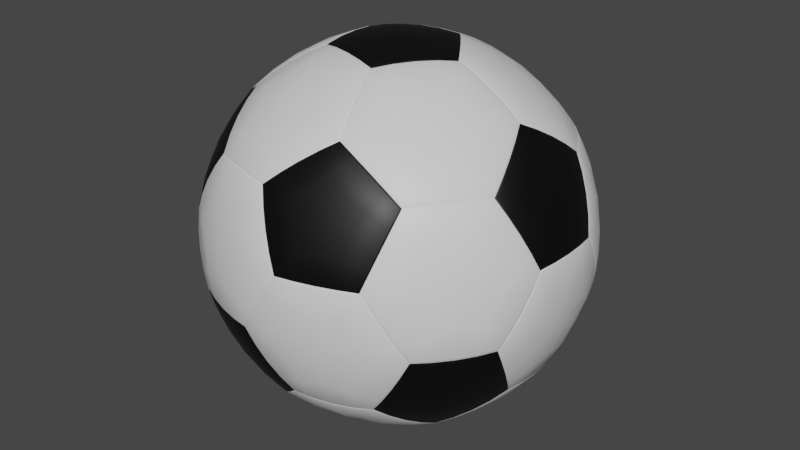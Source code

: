 # Source: Football_Project.blend  (saved by Blender 3.4.6; exported with 4.5.12 LTS)
import bpy
from mathutils import Matrix  # noqa: F401  (used for matrix-valued properties, if any)

bpy.ops.wm.read_factory_settings(use_empty=True)
scene = bpy.context.scene
scene.name = 'Scene'

# ---- collections
col_collection = bpy.data.collections.new('Collection'); scene.collection.children.link(col_collection)

# ---- materials (node trees are filled in below, after node groups)
mat_white = bpy.data.materials.new('White')
mat_white.use_transparent_shadow = False
mat_black = bpy.data.materials.new('Black')
mat_black.use_transparent_shadow = False

# ---- material node trees
mat_white.use_nodes = True; mat_white.node_tree.nodes.clear()
_N = mat_white.node_tree.nodes; _L = mat_white.node_tree.links
n0 = _N.new('ShaderNodeBsdfPrincipled'); n0.name = 'Principled BSDF'; n0.location = (10, 300)
n0.distribution = 'GGX'
n0.subsurface_method = 'RANDOM_WALK_SKIN'
n0.inputs[3].default_value = 1.45
n0.inputs[27].default_value = (0.0, 0.0, 0.0, 1.0)
n0.inputs[28].default_value = 1.0
n1 = _N.new('ShaderNodeOutputMaterial'); n1.name = 'Material Output'; n1.location = (300, 300)
_L.new(n0.outputs[0], n1.inputs[0])
n1.is_active_output = True
mat_black.use_nodes = True; mat_black.node_tree.nodes.clear()
_N = mat_black.node_tree.nodes; _L = mat_black.node_tree.links
n0 = _N.new('ShaderNodeBsdfPrincipled'); n0.name = 'Principled BSDF'; n0.location = (10, 300)
n0.distribution = 'GGX'
n0.subsurface_method = 'RANDOM_WALK_SKIN'
n0.inputs[0].default_value = (0.0, 0.0, 0.0, 1.0)
n0.inputs[3].default_value = 1.45
n0.inputs[27].default_value = (0.0, 0.0, 0.0, 1.0)
n0.inputs[28].default_value = 1.0
n1 = _N.new('ShaderNodeOutputMaterial'); n1.name = 'Material Output'; n1.location = (300, 300)
_L.new(n0.outputs[0], n1.inputs[0])
n1.is_active_output = True

# ---- world
world_world = bpy.data.worlds.new('World'); scene.world = world_world
world_world.use_nodes = True; world_world.node_tree.nodes.clear()
_N = world_world.node_tree.nodes; _L = world_world.node_tree.links
n0 = _N.new('ShaderNodeOutputWorld'); n0.name = 'World Output'; n0.location = (300, 300)
n1 = _N.new('ShaderNodeBackground'); n1.name = 'Background'; n1.location = (10, 300)
n1.inputs[0].default_value = (0.05088, 0.05088, 0.05088, 1.0)
_L.new(n1.outputs[0], n0.inputs[0])
n0.is_active_output = True
world_world.color = (0.05088, 0.05088, 0.05088)
world_world.use_sun_shadow = False
world_world.sun_shadow_jitter_overblur = 0.0

# ---- meshes
me_icosphere = bpy.data.meshes.new('Icosphere')
me_icosphere.from_pydata([(-14.89, 0.0, -40.8), (-4.6, 14.16, -40.8), (12.04, 8.75, -40.8), (12.04, -8.75, -40.8), (-4.6, -14.16, -40.8), (36.18, -8.786, -22.36), (39.02, -17.54, -7.474), (28.74, -31.69, -7.474), (19.54, -31.69, -22.36), (24.14, -17.54, -31.56), (-9.219, -28.37, -31.56), (2.824, -37.12, -22.36), (-4.619, -42.53, -7.474), (-21.26, -37.12, -7.474), (-24.11, -28.37, -22.36), (-29.83, 0.0, -31.56), (-34.43, -14.16, -22.36), (-41.88, -8.75, -7.474), (-41.88, 8.75, -7.474), (-34.43, 14.16, -22.36), (-9.219, 28.37, -31.56), (-24.11, 28.37, -22.36), (-21.26, 37.12, -7.474), (-4.619, 42.53, -7.474), (2.824, 37.12, -22.36), (36.18, 8.786, -22.36), (24.14, 17.54, -31.56), (19.54, 31.69, -22.36), (28.74, 31.69, -7.474), (39.02, 17.54, -7.474), (4.619, -42.53, 7.474), (21.26, -37.12, 7.474), (24.11, -28.37, 22.36), (9.219, -28.37, 31.56), (-2.824, -37.12, 22.36), (-39.02, -17.54, 7.474), (-28.74, -31.69, 7.474), (-19.54, -31.69, 22.36), (-24.14, -17.54, 31.56), (-36.18, -8.786, 22.36), (-28.74, 31.69, 7.474), (-39.02, 17.54, 7.474), (-36.18, 8.786, 22.36), (-24.14, 17.54, 31.56), (-19.54, 31.69, 22.36), (21.26, 37.12, 7.474), (4.619, 42.53, 7.474), (-2.824, 37.12, 22.36), (9.219, 28.37, 31.56), (24.11, 28.37, 22.36), (41.88, -8.75, 7.474), (41.88, 8.75, 7.474), (34.43, 14.16, 22.36), (29.83, 0.0, 31.56), (34.43, -14.16, 22.36), (4.6, -14.16, 40.8), (14.89, 0.0, 40.8), (4.6, 14.16, 40.8), (-12.04, 8.75, 40.8), (-12.04, -8.75, 40.8), (36.95, -8.786, -23.37), (24.91, -17.54, -32.57), (12.81, -8.75, -41.81), (12.81, 8.75, -41.81), (24.91, 17.54, -32.57), (36.95, 8.786, -23.37), (-5.222, 14.61, -41.81), (-15.51, 0.4519, -41.81), (-30.46, 0.4519, -32.57), (-35.06, 14.61, -23.37), (-24.73, 28.83, -23.37), (-9.841, 28.83, -32.57), (-4.362, -14.89, -41.81), (12.28, -9.481, -41.81), (24.37, -18.27, -32.57), (19.77, -32.43, -23.37), (3.062, -37.86, -23.37), (-8.982, -29.11, -32.57), (12.28, 9.481, -41.81), (-4.362, 14.89, -41.81), (-8.982, 29.11, -32.57), (3.062, 37.86, -23.37), (19.77, 32.43, -23.37), (24.37, 18.27, -32.57), (-4.235, -43.72, -7.712), (3.209, -38.31, -22.6), (19.92, -32.88, -22.6), (29.12, -32.88, -7.712), (21.65, -38.31, 7.237), (5.004, -43.72, 7.237), (29.74, -32.43, -7.237), (40.03, -18.27, -7.237), (42.88, -9.481, 7.712), (35.44, -14.89, 22.6), (25.11, -29.11, 22.6), (22.27, -37.86, 7.712), (40.27, -17.54, -7.712), (37.42, -8.786, -22.6), (37.42, 8.786, -22.6), (40.27, 17.54, -7.712), (43.12, 8.75, 7.237), (43.12, -8.75, 7.237), (-21.65, -38.31, -7.237), (-5.004, -43.72, -7.237), (4.235, -43.72, 7.712), (-3.209, -38.31, 22.6), (-19.92, -32.88, 22.6), (-29.12, -32.88, 7.712), (-43.12, 8.75, -7.237), (-43.12, -8.75, -7.237), (-40.27, -17.54, 7.712), (-37.42, -8.786, 22.6), (-37.42, 8.786, 22.6), (-40.27, 17.54, 7.712), (-5.004, 43.72, -7.237), (-21.65, 38.31, -7.237), (-29.12, 32.88, 7.712), (-19.92, 32.88, 22.6), (-3.209, 38.31, 22.6), (4.235, 43.72, 7.712), (-42.88, -9.481, -7.712), (-35.44, -14.89, -22.6), (-25.11, -29.11, -22.6), (-22.27, -37.86, -7.712), (-29.74, -32.43, 7.237), (-40.03, -18.27, 7.237), (-22.27, 37.86, -7.712), (-25.11, 29.11, -22.6), (-35.44, 14.89, -22.6), (-42.88, 9.481, -7.712), (-40.03, 18.27, 7.237), (-29.74, 32.43, 7.237), (29.12, 32.88, -7.712), (19.92, 32.88, -22.6), (3.209, 38.31, -22.6), (-4.235, 43.72, -7.712), (5.004, 43.72, 7.237), (21.65, 38.31, 7.237), (40.03, 18.27, -7.237), (29.74, 32.43, -7.237), (22.27, 37.86, 7.712), (25.11, 29.11, 22.6), (35.44, 14.89, 22.6), (42.88, 9.481, 7.712), (9.841, -28.83, 32.57), (24.73, -28.83, 23.37), (35.06, -14.61, 23.37), (30.46, -0.4519, 32.57), (15.51, -0.4519, 41.81), (5.222, -14.61, 41.81), (-24.37, -18.27, 32.57), (-19.77, -32.43, 23.37), (-3.062, -37.86, 23.37), (8.982, -29.11, 32.57), (4.362, -14.89, 41.81), (-12.28, -9.481, 41.81), (-24.91, 17.54, 32.57), (-36.95, 8.786, 23.37), (-36.95, -8.786, 23.37), (-24.91, -17.54, 32.57), (-12.81, -8.75, 41.81), (-12.81, 8.75, 41.81), (8.982, 29.11, 32.57), (-3.062, 37.86, 23.37), (-19.77, 32.43, 23.37), (-24.37, 18.27, 32.57), (-12.28, 9.481, 41.81), (4.362, 14.89, 41.81), (30.46, 0.4519, 32.57), (35.06, 14.61, 23.37), (24.73, 28.83, 23.37), (9.841, 28.83, 32.57), (5.222, 14.61, 41.81), (15.51, 0.4519, 41.81), (-14.89, 0.0, -42.07), (-4.6, 14.16, -42.07), (12.04, 8.75, -42.07), (12.04, -8.75, -42.07), (-4.6, -14.16, -42.07), (37.1, -9.452, -22.93), (39.94, -18.2, -8.041), (29.65, -32.36, -8.041), (20.45, -32.36, -22.93), (25.05, -18.2, -32.13), (-9.569, -29.45, -32.13), (2.474, -38.2, -22.93), (-4.969, -43.61, -8.041), (-21.61, -38.2, -8.041), (-24.46, -29.45, -22.93), (-30.97, 0.0, -32.13), (-35.57, -14.16, -22.93), (-43.01, -8.75, -8.041), (-43.01, 8.75, -8.041), (-35.57, 14.16, -22.93), (-9.569, 29.45, -32.13), (-24.46, 29.45, -22.93), (-21.61, 38.2, -8.041), (-4.969, 43.61, -8.041), (2.474, 38.2, -22.93), (37.1, 9.452, -22.93), (25.05, 18.2, -32.13), (20.45, 32.36, -22.93), (29.65, 32.36, -8.041), (39.94, 18.2, -8.041), (4.969, -43.61, 8.041), (21.61, -38.2, 8.041), (24.46, -29.45, 22.93), (9.569, -29.45, 32.13), (-2.474, -38.2, 22.93), (-39.94, -18.2, 8.041), (-29.65, -32.36, 8.041), (-20.45, -32.36, 22.93), (-25.05, -18.2, 32.13), (-37.1, -9.452, 22.93), (-29.65, 32.36, 8.041), (-39.94, 18.2, 8.041), (-37.1, 9.452, 22.93), (-25.05, 18.2, 32.13), (-20.45, 32.36, 22.93), (21.61, 38.2, 8.041), (4.969, 43.61, 8.041), (-2.474, 38.2, 22.93), (9.569, 29.45, 32.13), (24.46, 29.45, 22.93), (43.01, -8.75, 8.041), (43.01, 8.75, 8.041), (35.57, 14.16, 22.93), (30.97, 0.0, 32.13), (35.57, -14.16, 22.93), (4.6, -14.16, 42.07), (14.89, 4.27e-14, 42.07), (4.6, 14.16, 42.07), (-12.04, 8.75, 42.07), (-12.04, -8.75, 42.07), (-15.51, -0.4519, -41.81), (-5.222, -14.61, -41.81), (-9.841, -28.83, -32.57), (-24.73, -28.83, -23.37), (-35.06, -14.61, -23.37), (-30.46, -0.4519, -32.57)], [], [(60, 61, 62, 63, 64, 65), (9, 61, 60, 5), (3, 62, 61, 9), (2, 63, 62, 3), (26, 64, 63, 2), (25, 65, 64, 26), (5, 60, 65, 25), (66, 67, 68, 69, 70, 71), (0, 67, 66, 1), (15, 68, 67, 0), (19, 69, 68, 15), (21, 70, 69, 19), (20, 71, 70, 21), (1, 66, 71, 20), (72, 73, 74, 75, 76, 77), (3, 73, 72, 4), (9, 74, 73, 3), (8, 75, 74, 9), (11, 76, 75, 8), (10, 77, 76, 11), (4, 72, 77, 10), (78, 79, 80, 81, 82, 83), (1, 79, 78, 2), (20, 80, 79, 1), (24, 81, 80, 20), (27, 82, 81, 24), (26, 83, 82, 27), (2, 78, 83, 26), (84, 85, 86, 87, 88, 89), (11, 85, 84, 12), (8, 86, 85, 11), (7, 87, 86, 8), (31, 88, 87, 7), (30, 89, 88, 31), (12, 84, 89, 30), (90, 91, 92, 93, 94, 95), (6, 91, 90, 7), (50, 92, 91, 6), (54, 93, 92, 50), (32, 94, 93, 54), (31, 95, 94, 32), (7, 90, 95, 31), (96, 97, 98, 99, 100, 101), (5, 97, 96, 6), (25, 98, 97, 5), (29, 99, 98, 25), (51, 100, 99, 29), (50, 101, 100, 51), (6, 96, 101, 50), (102, 103, 104, 105, 106, 107), (12, 103, 102, 13), (30, 104, 103, 12), (34, 105, 104, 30), (37, 106, 105, 34), (36, 107, 106, 37), (13, 102, 107, 36), (108, 109, 110, 111, 112, 113), (17, 109, 108, 18), (35, 110, 109, 17), (39, 111, 110, 35), (42, 112, 111, 39), (41, 113, 112, 42), (18, 108, 113, 41), (114, 115, 116, 117, 118, 119), (22, 115, 114, 23), (40, 116, 115, 22), (44, 117, 116, 40), (47, 118, 117, 44), (46, 119, 118, 47), (23, 114, 119, 46), (120, 121, 122, 123, 124, 125), (16, 121, 120, 17), (14, 122, 121, 16), (13, 123, 122, 14), (36, 124, 123, 13), (35, 125, 124, 36), (17, 120, 125, 35), (126, 127, 128, 129, 130, 131), (21, 127, 126, 22), (19, 128, 127, 21), (18, 129, 128, 19), (41, 130, 129, 18), (40, 131, 130, 41), (22, 126, 131, 40), (132, 133, 134, 135, 136, 137), (27, 133, 132, 28), (24, 134, 133, 27), (23, 135, 134, 24), (46, 136, 135, 23), (45, 137, 136, 46), (28, 132, 137, 45), (138, 139, 140, 141, 142, 143), (28, 139, 138, 29), (45, 140, 139, 28), (49, 141, 140, 45), (52, 142, 141, 49), (51, 143, 142, 52), (29, 138, 143, 51), (144, 145, 146, 147, 148, 149), (32, 145, 144, 33), (54, 146, 145, 32), (53, 147, 146, 54), (56, 148, 147, 53), (55, 149, 148, 56), (33, 144, 149, 55), (150, 151, 152, 153, 154, 155), (37, 151, 150, 38), (34, 152, 151, 37), (33, 153, 152, 34), (55, 154, 153, 33), (59, 155, 154, 55), (38, 150, 155, 59), (156, 157, 158, 159, 160, 161), (42, 157, 156, 43), (39, 158, 157, 42), (38, 159, 158, 39), (59, 160, 159, 38), (58, 161, 160, 59), (43, 156, 161, 58), (162, 163, 164, 165, 166, 167), (47, 163, 162, 48), (44, 164, 163, 47), (43, 165, 164, 44), (58, 166, 165, 43), (57, 167, 166, 58), (48, 162, 167, 57), (168, 169, 170, 171, 172, 173), (52, 169, 168, 53), (49, 170, 169, 52), (48, 171, 170, 49), (57, 172, 171, 48), (56, 173, 172, 57), (53, 168, 173, 56), (174, 175, 176, 177, 178), (1, 175, 174, 0), (2, 176, 175, 1), (3, 177, 176, 2), (4, 178, 177, 3), (0, 174, 178, 4), (179, 180, 181, 182, 183), (6, 180, 179, 5), (7, 181, 180, 6), (8, 182, 181, 7), (9, 183, 182, 8), (5, 179, 183, 9), (184, 185, 186, 187, 188), (11, 185, 184, 10), (12, 186, 185, 11), (13, 187, 186, 12), (14, 188, 187, 13), (10, 184, 188, 14), (189, 190, 191, 192, 193), (16, 190, 189, 15), (17, 191, 190, 16), (18, 192, 191, 17), (19, 193, 192, 18), (15, 189, 193, 19), (194, 195, 196, 197, 198), (21, 195, 194, 20), (22, 196, 195, 21), (23, 197, 196, 22), (24, 198, 197, 23), (20, 194, 198, 24), (199, 200, 201, 202, 203), (26, 200, 199, 25), (27, 201, 200, 26), (28, 202, 201, 27), (29, 203, 202, 28), (25, 199, 203, 29), (204, 205, 206, 207, 208), (31, 205, 204, 30), (32, 206, 205, 31), (33, 207, 206, 32), (34, 208, 207, 33), (30, 204, 208, 34), (209, 210, 211, 212, 213), (36, 210, 209, 35), (37, 211, 210, 36), (38, 212, 211, 37), (39, 213, 212, 38), (35, 209, 213, 39), (214, 215, 216, 217, 218), (41, 215, 214, 40), (42, 216, 215, 41), (43, 217, 216, 42), (44, 218, 217, 43), (40, 214, 218, 44), (219, 220, 221, 222, 223), (46, 220, 219, 45), (47, 221, 220, 46), (48, 222, 221, 47), (49, 223, 222, 48), (45, 219, 223, 49), (224, 225, 226, 227, 228), (51, 225, 224, 50), (52, 226, 225, 51), (53, 227, 226, 52), (54, 228, 227, 53), (50, 224, 228, 54), (229, 230, 231, 232, 233), (56, 230, 229, 55), (57, 231, 230, 56), (58, 232, 231, 57), (59, 233, 232, 58), (55, 229, 233, 59), (234, 235, 236, 237, 238, 239), (4, 235, 234, 0), (10, 236, 235, 4), (14, 237, 236, 10), (16, 238, 237, 14), (15, 239, 238, 16), (0, 234, 239, 15)])
me_icosphere.polygons.foreach_set('use_smooth', [True] * 212)
me_icosphere.polygons.foreach_set('material_index', [0, 0, 0, 0, 0, 0, 0, 0, 0, 0, 0, 0, 0, 0, 0, 0, 0, 0, 0, 0, 0, 0, 0, 0, 0, 0, 0, 0, 0, 0, 0, 0, 0, 0, 0, 0, 0, 0, 0, 0, 0, 0, 0, 0, 0, 0, 0, 0, 0, 0, 0, 0, 0, 0, 0, 0, 0, 0, 0, 0, 0, 0, 0, 0, 0, 0, 0, 0, 0, 0, 0, 0, 0, 0, 0, 0, 0, 0, 0, 0, 0, 0, 0, 0, 0, 0, 0, 0, 0, 0, 0, 0, 0, 0, 0, 0, 0, 0, 0, 0, 0, 0, 0, 0, 0, 0, 0, 0, 0, 0, 0, 0, 0, 0, 0, 0, 0, 0, 0, 0, 0, 0, 0, 0, 0, 0, 0, 0, 0, 0, 0, 0, 0, 1, 1, 1, 1, 1, 1, 1, 1, 1, 1, 1, 1, 1, 1, 1, 1, 1, 1, 1, 1, 1, 1, 1, 1, 1, 1, 1, 1, 1, 1, 1, 1, 1, 1, 1, 1, 1, 1, 1, 1, 1, 1, 1, 1, 1, 1, 1, 1, 1, 1, 1, 1, 1, 1, 1, 1, 1, 1, 1, 1, 1, 1, 1, 1, 1, 1, 1, 1, 1, 1, 1, 1, 0, 0, 0, 0, 0, 0, 0])
_k = {(60, 61): 1.0, (61, 62): 1.0, (62, 63): 1.0, (63, 64): 1.0, (64, 65): 1.0, (60, 65): 1.0, (66, 67): 1.0, (67, 68): 1.0, (68, 69): 1.0, (69, 70): 1.0, (70, 71): 1.0, (66, 71): 1.0, (72, 73): 1.0, (73, 74): 1.0, (74, 75): 1.0, (75, 76): 1.0, (76, 77): 1.0, (72, 77): 1.0, (78, 79): 1.0, (79, 80): 1.0, (80, 81): 1.0, (81, 82): 1.0, (82, 83): 1.0, (78, 83): 1.0, (84, 85): 1.0, (85, 86): 1.0, (86, 87): 1.0, (87, 88): 1.0, (88, 89): 1.0, (84, 89): 1.0, (90, 91): 1.0, (91, 92): 1.0, (92, 93): 1.0, (93, 94): 1.0, (94, 95): 1.0, (90, 95): 1.0, (96, 97): 1.0, (97, 98): 1.0, (98, 99): 1.0, (99, 100): 1.0, (100, 101): 1.0, (96, 101): 1.0, (102, 103): 1.0, (103, 104): 1.0, (104, 105): 1.0, (105, 106): 1.0, (106, 107): 1.0, (102, 107): 1.0, (108, 109): 1.0, (109, 110): 1.0, (110, 111): 1.0, (111, 112): 1.0, (112, 113): 1.0, (108, 113): 1.0, (114, 115): 1.0, (115, 116): 1.0, (116, 117): 1.0, (117, 118): 1.0, (118, 119): 1.0, (114, 119): 1.0, (120, 121): 1.0, (121, 122): 1.0, (122, 123): 1.0, (123, 124): 1.0, (124, 125): 1.0, (120, 125): 1.0, (126, 127): 1.0, (127, 128): 1.0, (128, 129): 1.0, (129, 130): 1.0, (130, 131): 1.0, (126, 131): 1.0, (132, 133): 1.0, (133, 134): 1.0, (134, 135): 1.0, (135, 136): 1.0, (136, 137): 1.0, (132, 137): 1.0, (138, 139): 1.0, (139, 140): 1.0, (140, 141): 1.0, (141, 142): 1.0, (142, 143): 1.0, (138, 143): 1.0, (144, 145): 1.0, (145, 146): 1.0, (146, 147): 1.0, (147, 148): 1.0, (148, 149): 1.0, (144, 149): 1.0, (150, 151): 1.0, (151, 152): 1.0, (152, 153): 1.0, (153, 154): 1.0, (154, 155): 1.0, (150, 155): 1.0, (156, 157): 1.0, (157, 158): 1.0, (158, 159): 1.0, (159, 160): 1.0, (160, 161): 1.0, (156, 161): 1.0, (162, 163): 1.0, (163, 164): 1.0, (164, 165): 1.0, (165, 166): 1.0, (166, 167): 1.0, (162, 167): 1.0, (168, 169): 1.0, (169, 170): 1.0, (170, 171): 1.0, (171, 172): 1.0, (172, 173): 1.0, (168, 173): 1.0, (174, 175): 1.0, (175, 176): 1.0, (176, 177): 1.0, (177, 178): 1.0, (174, 178): 1.0, (179, 180): 1.0, (180, 181): 1.0, (181, 182): 1.0, (182, 183): 1.0, (179, 183): 1.0, (184, 185): 1.0, (185, 186): 1.0, (186, 187): 1.0, (187, 188): 1.0, (184, 188): 1.0, (189, 190): 1.0, (190, 191): 1.0, (191, 192): 1.0, (192, 193): 1.0, (189, 193): 1.0, (194, 195): 1.0, (195, 196): 1.0, (196, 197): 1.0, (197, 198): 1.0, (194, 198): 1.0, (199, 200): 1.0, (200, 201): 1.0, (201, 202): 1.0, (202, 203): 1.0, (199, 203): 1.0, (204, 205): 1.0, (205, 206): 1.0, (206, 207): 1.0, (207, 208): 1.0, (204, 208): 1.0, (209, 210): 1.0, (210, 211): 1.0, (211, 212): 1.0, (212, 213): 1.0, (209, 213): 1.0, (214, 215): 1.0, (215, 216): 1.0, (216, 217): 1.0, (217, 218): 1.0, (214, 218): 1.0, (219, 220): 1.0, (220, 221): 1.0, (221, 222): 1.0, (222, 223): 1.0, (219, 223): 1.0, (224, 225): 1.0, (225, 226): 1.0, (226, 227): 1.0, (227, 228): 1.0, (224, 228): 1.0, (229, 230): 1.0, (230, 231): 1.0, (231, 232): 1.0, (232, 233): 1.0, (229, 233): 1.0, (234, 235): 1.0, (235, 236): 1.0, (236, 237): 1.0, (237, 238): 1.0, (238, 239): 1.0, (234, 239): 1.0}
me_icosphere.attributes.new('crease_edge', 'FLOAT', 'EDGE').data.foreach_set('value', [_k.get((min(e.vertices), max(e.vertices)), 0.0) for e in me_icosphere.edges])
_uv = me_icosphere.uv_layers.new(name='UVMap')
_uv.uv.foreach_set('vector', [0.3333, 0.1575, 0.303, 0.105, 0.3334, 0.05241, 0.3939, 0.05241, 0.4243, 0.105, 0.394, 0.1575, 0.303, 0.105, 0.303, 0.105, 0.3333, 0.1575, 0.3333, 0.1575, 0.3334, 0.05241, 0.3334, 0.05241, 0.303, 0.105, 0.303, 0.105, 0.3939, 0.05241, 0.3939, 0.05241, 0.3334, 0.05241, 0.3334, 0.05241, 0.4243, 0.105, 0.4243, 0.105, 0.3939, 0.05241, 0.3939, 0.05241, 0.394, 0.1575, 0.394, 0.1575, 0.4243, 0.105, 0.4243, 0.105, 0.3333, 0.1575, 0.3333, 0.1575, 0.394, 0.1575, 0.394, 0.1575, 0.697, 0.05241, 0.7575, 0.05241, 0.7879, 0.105, 0.7577, 0.1575, 0.6969, 0.1575, 0.6666, 0.105, 0.7575, 0.05241, 0.7575, 0.05241, 0.697, 0.05241, 0.697, 0.05241, 0.7879, 0.105, 0.7879, 0.105, 0.7575, 0.05241, 0.7575, 0.05241, 0.7577, 0.1575, 0.7577, 0.1575, 0.7879, 0.105, 0.7879, 0.105, 0.6969, 0.1575, 0.6969, 0.1575, 0.7577, 0.1575, 0.7577, 0.1575, 0.6666, 0.105, 0.6666, 0.105, 0.6969, 0.1575, 0.6969, 0.1575, 0.697, 0.05241, 0.697, 0.05241, 0.6666, 0.105, 0.6666, 0.105, 0.1516, 0.05241, 0.2121, 0.05241, 0.2425, 0.105, 0.2122, 0.1575, 0.1514, 0.1575, 0.1212, 0.105, 0.2121, 0.05241, 0.2121, 0.05241, 0.1516, 0.05241, 0.1516, 0.05241, 0.2425, 0.105, 0.2425, 0.105, 0.2121, 0.05241, 0.2121, 0.05241, 0.2122, 0.1575, 0.2122, 0.1575, 0.2425, 0.105, 0.2425, 0.105, 0.1514, 0.1575, 0.1514, 0.1575, 0.2122, 0.1575, 0.2122, 0.1575, 0.1212, 0.105, 0.1212, 0.105, 0.1514, 0.1575, 0.1514, 0.1575, 0.1516, 0.05241, 0.1516, 0.05241, 0.1212, 0.105, 0.1212, 0.105, 0.5152, 0.05241, 0.5757, 0.05241, 0.6061, 0.105, 0.5758, 0.1575, 0.5151, 0.1575, 0.4848, 0.105, 0.5757, 0.05241, 0.5757, 0.05241, 0.5152, 0.05241, 0.5152, 0.05241, 0.6061, 0.105, 0.6061, 0.105, 0.5757, 0.05241, 0.5757, 0.05241, 0.5758, 0.1575, 0.5758, 0.1575, 0.6061, 0.105, 0.6061, 0.105, 0.5151, 0.1575, 0.5151, 0.1575, 0.5758, 0.1575, 0.5758, 0.1575, 0.4848, 0.105, 0.4848, 0.105, 0.5151, 0.1575, 0.5151, 0.1575, 0.5152, 0.05241, 0.5152, 0.05241, 0.4848, 0.105, 0.4848, 0.105, 0.1212, 0.2099, 0.1514, 0.1575, 0.2122, 0.1575, 0.2425, 0.2099, 0.2121, 0.2625, 0.1516, 0.2625, 0.1514, 0.1575, 0.1514, 0.1575, 0.1212, 0.2099, 0.1212, 0.2099, 0.2122, 0.1575, 0.2122, 0.1575, 0.1514, 0.1575, 0.1514, 0.1575, 0.2425, 0.2099, 0.2425, 0.2099, 0.2122, 0.1575, 0.2122, 0.1575, 0.2121, 0.2625, 0.2121, 0.2625, 0.2425, 0.2099, 0.2425, 0.2099, 0.1516, 0.2625, 0.1516, 0.2625, 0.2121, 0.2625, 0.2121, 0.2625, 0.1212, 0.2099, 0.1212, 0.2099, 0.1516, 0.2625, 0.1516, 0.2625, 0.2425, 0.2099, 0.303, 0.2099, 0.3334, 0.2625, 0.3031, 0.3149, 0.2423, 0.3149, 0.2121, 0.2625, 0.303, 0.2099, 0.303, 0.2099, 0.2425, 0.2099, 0.2425, 0.2099, 0.3334, 0.2625, 0.3334, 0.2625, 0.303, 0.2099, 0.303, 0.2099, 0.3031, 0.3149, 0.3031, 0.3149, 0.3334, 0.2625, 0.3334, 0.2625, 0.2423, 0.3149, 0.2423, 0.3149, 0.3031, 0.3149, 0.3031, 0.3149, 0.2121, 0.2625, 0.2121, 0.2625, 0.2423, 0.3149, 0.2423, 0.3149, 0.2425, 0.2099, 0.2425, 0.2099, 0.2121, 0.2625, 0.2121, 0.2625, 0.303, 0.2099, 0.3333, 0.1575, 0.394, 0.1575, 0.4243, 0.2099, 0.3939, 0.2625, 0.3334, 0.2625, 0.3333, 0.1575, 0.3333, 0.1575, 0.303, 0.2099, 0.303, 0.2099, 0.394, 0.1575, 0.394, 0.1575, 0.3333, 0.1575, 0.3333, 0.1575, 0.4243, 0.2099, 0.4243, 0.2099, 0.394, 0.1575, 0.394, 0.1575, 0.3939, 0.2625, 0.3939, 0.2625, 0.4243, 0.2099, 0.4243, 0.2099, 0.3334, 0.2625, 0.3334, 0.2625, 0.3939, 0.2625, 0.3939, 0.2625, 0.303, 0.2099, 0.303, 0.2099, 0.3334, 0.2625, 0.3334, 0.2625, 0.06065, 0.2099, 0.1212, 0.2099, 0.1516, 0.2625, 0.1213, 0.3149, 0.06052, 0.3149, 0.03026, 0.2625, 0.1212, 0.2099, 0.1212, 0.2099, 0.06065, 0.2099, 0.06065, 0.2099, 0.1516, 0.2625, 0.1516, 0.2625, 0.1212, 0.2099, 0.1212, 0.2099, 0.1213, 0.3149, 0.1213, 0.3149, 0.1516, 0.2625, 0.1516, 0.2625, 0.06052, 0.3149, 0.06052, 0.3149, 0.1213, 0.3149, 0.1213, 0.3149, 0.03026, 0.2625, 0.03026, 0.2625, 0.06052, 0.3149, 0.06052, 0.3149, 0.06065, 0.2099, 0.06065, 0.2099, 0.03026, 0.2625, 0.03026, 0.2625, 0.7879, 0.2099, 0.8484, 0.2099, 0.8788, 0.2625, 0.8486, 0.3149, 0.7878, 0.3149, 0.7575, 0.2625, 0.8484, 0.2099, 0.8484, 0.2099, 0.7879, 0.2099, 0.7879, 0.2099, 0.8788, 0.2625, 0.8788, 0.2625, 0.8484, 0.2099, 0.8484, 0.2099, 0.8486, 0.3149, 0.8486, 0.3149, 0.8788, 0.2625, 0.8788, 0.2625, 0.7878, 0.3149, 0.7878, 0.3149, 0.8486, 0.3149, 0.8486, 0.3149, 0.7575, 0.2625, 0.7575, 0.2625, 0.7878, 0.3149, 0.7878, 0.3149, 0.7879, 0.2099, 0.7879, 0.2099, 0.7575, 0.2625, 0.7575, 0.2625, 0.6061, 0.2099, 0.6666, 0.2099, 0.697, 0.2625, 0.6668, 0.3149, 0.606, 0.3149, 0.5757, 0.2625, 0.6666, 0.2099, 0.6666, 0.2099, 0.6061, 0.2099, 0.6061, 0.2099, 0.697, 0.2625, 0.697, 0.2625, 0.6666, 0.2099, 0.6666, 0.2099, 0.6668, 0.3149, 0.6668, 0.3149, 0.697, 0.2625, 0.697, 0.2625, 0.606, 0.3149, 0.606, 0.3149, 0.6668, 0.3149, 0.6668, 0.3149, 0.5757, 0.2625, 0.5757, 0.2625, 0.606, 0.3149, 0.606, 0.3149, 0.6061, 0.2099, 0.6061, 0.2099, 0.5757, 0.2625, 0.5757, 0.2625, 0.8484, 0.2099, 0.8787, 0.1575, 0.9395, 0.1575, 0.9697, 0.2099, 0.9394, 0.2625, 0.8788, 0.2625, 0.8787, 0.1575, 0.8787, 0.1575, 0.8484, 0.2099, 0.8484, 0.2099, 0.9395, 0.1575, 0.9395, 0.1575, 0.8787, 0.1575, 0.8787, 0.1575, 0.9697, 0.2099, 0.9697, 0.2099, 0.9395, 0.1575, 0.9395, 0.1575, 0.9394, 0.2625, 0.9394, 0.2625, 0.9697, 0.2099, 0.9697, 0.2099, 0.8788, 0.2625, 0.8788, 0.2625, 0.9394, 0.2625, 0.9394, 0.2625, 0.8484, 0.2099, 0.8484, 0.2099, 0.8788, 0.2625, 0.8788, 0.2625, 0.6666, 0.2099, 0.6969, 0.1575, 0.7577, 0.1575, 0.7879, 0.2099, 0.7575, 0.2625, 0.697, 0.2625, 0.6969, 0.1575, 0.6969, 0.1575, 0.6666, 0.2099, 0.6666, 0.2099, 0.7577, 0.1575, 0.7577, 0.1575, 0.6969, 0.1575, 0.6969, 0.1575, 0.7879, 0.2099, 0.7879, 0.2099, 0.7577, 0.1575, 0.7577, 0.1575, 0.7575, 0.2625, 0.7575, 0.2625, 0.7879, 0.2099, 0.7879, 0.2099, 0.697, 0.2625, 0.697, 0.2625, 0.7575, 0.2625, 0.7575, 0.2625, 0.6666, 0.2099, 0.6666, 0.2099, 0.697, 0.2625, 0.697, 0.2625, 0.4848, 0.2099, 0.5151, 0.1575, 0.5758, 0.1575, 0.6061, 0.2099, 0.5757, 0.2625, 0.5152, 0.2625, 0.5151, 0.1575, 0.5151, 0.1575, 0.4848, 0.2099, 0.4848, 0.2099, 0.5758, 0.1575, 0.5758, 0.1575, 0.5151, 0.1575, 0.5151, 0.1575, 0.6061, 0.2099, 0.6061, 0.2099, 0.5758, 0.1575, 0.5758, 0.1575, 0.5757, 0.2625, 0.5757, 0.2625, 0.6061, 0.2099, 0.6061, 0.2099, 0.5152, 0.2625, 0.5152, 0.2625, 0.5757, 0.2625, 0.5757, 0.2625, 0.4848, 0.2099, 0.4848, 0.2099, 0.5152, 0.2625, 0.5152, 0.2625, 0.4243, 0.2099, 0.4848, 0.2099, 0.5152, 0.2625, 0.4849, 0.3149, 0.4242, 0.3149, 0.3939, 0.2625, 0.4848, 0.2099, 0.4848, 0.2099, 0.4243, 0.2099, 0.4243, 0.2099, 0.5152, 0.2625, 0.5152, 0.2625, 0.4848, 0.2099, 0.4848, 0.2099, 0.4849, 0.3149, 0.4849, 0.3149, 0.5152, 0.2625, 0.5152, 0.2625, 0.4242, 0.3149, 0.4242, 0.3149, 0.4849, 0.3149, 0.4849, 0.3149, 0.3939, 0.2625, 0.3939, 0.2625, 0.4242, 0.3149, 0.4242, 0.3149, 0.4243, 0.2099, 0.4243, 0.2099, 0.3939, 0.2625, 0.3939, 0.2625, 0.2121, 0.3673, 0.2423, 0.3149, 0.3031, 0.3149, 0.3334, 0.3673, 0.303, 0.42, 0.2425, 0.42, 0.2423, 0.3149, 0.2423, 0.3149, 0.2121, 0.3673, 0.2121, 0.3673, 0.3031, 0.3149, 0.3031, 0.3149, 0.2423, 0.3149, 0.2423, 0.3149, 0.3334, 0.3673, 0.3334, 0.3673, 0.3031, 0.3149, 0.3031, 0.3149, 0.303, 0.42, 0.303, 0.42, 0.3334, 0.3673, 0.3334, 0.3673, 0.2425, 0.42, 0.2425, 0.42, 0.303, 0.42, 0.303, 0.42, 0.2121, 0.3673, 0.2121, 0.3673, 0.2425, 0.42, 0.2425, 0.42, 0.03026, 0.3673, 0.06052, 0.3149, 0.1213, 0.3149, 0.1516, 0.3673, 0.1212, 0.42, 0.06065, 0.42, 0.06052, 0.3149, 0.06052, 0.3149, 0.03026, 0.3673, 0.03026, 0.3673, 0.1213, 0.3149, 0.1213, 0.3149, 0.06052, 0.3149, 0.06052, 0.3149, 0.1516, 0.3673, 0.1516, 0.3673, 0.1213, 0.3149, 0.1213, 0.3149, 0.1212, 0.42, 0.1212, 0.42, 0.1516, 0.3673, 0.1516, 0.3673, 0.06065, 0.42, 0.06065, 0.42, 0.1212, 0.42, 0.1212, 0.42, 0.03026, 0.3673, 0.03026, 0.3673, 0.06065, 0.42, 0.06065, 0.42, 0.7575, 0.3673, 0.7878, 0.3149, 0.8486, 0.3149, 0.8788, 0.3673, 0.8484, 0.42, 0.7879, 0.42, 0.7878, 0.3149, 0.7878, 0.3149, 0.7575, 0.3673, 0.7575, 0.3673, 0.8486, 0.3149, 0.8486, 0.3149, 0.7878, 0.3149, 0.7878, 0.3149, 0.8788, 0.3673, 0.8788, 0.3673, 0.8486, 0.3149, 0.8486, 0.3149, 0.8484, 0.42, 0.8484, 0.42, 0.8788, 0.3673, 0.8788, 0.3673, 0.7879, 0.42, 0.7879, 0.42, 0.8484, 0.42, 0.8484, 0.42, 0.7575, 0.3673, 0.7575, 0.3673, 0.7879, 0.42, 0.7879, 0.42, 0.5757, 0.3673, 0.606, 0.3149, 0.6668, 0.3149, 0.697, 0.3673, 0.6666, 0.42, 0.6061, 0.42, 0.606, 0.3149, 0.606, 0.3149, 0.5757, 0.3673, 0.5757, 0.3673, 0.6668, 0.3149, 0.6668, 0.3149, 0.606, 0.3149, 0.606, 0.3149, 0.697, 0.3673, 0.697, 0.3673, 0.6668, 0.3149, 0.6668, 0.3149, 0.6666, 0.42, 0.6666, 0.42, 0.697, 0.3673, 0.697, 0.3673, 0.6061, 0.42, 0.6061, 0.42, 0.6666, 0.42, 0.6666, 0.42, 0.5757, 0.3673, 0.5757, 0.3673, 0.6061, 0.42, 0.6061, 0.42, 0.3939, 0.3673, 0.4242, 0.3149, 0.4849, 0.3149, 0.5152, 0.3673, 0.4848, 0.42, 0.4243, 0.42, 0.4242, 0.3149, 0.4242, 0.3149, 0.3939, 0.3673, 0.3939, 0.3673, 0.4849, 0.3149, 0.4849, 0.3149, 0.4242, 0.3149, 0.4242, 0.3149, 0.5152, 0.3673, 0.5152, 0.3673, 0.4849, 0.3149, 0.4849, 0.3149, 0.4848, 0.42, 0.4848, 0.42, 0.5152, 0.3673, 0.5152, 0.3673, 0.4243, 0.42, 0.4243, 0.42, 0.4848, 0.42, 0.4848, 0.42, 0.3939, 0.3673, 0.3939, 0.3673, 0.4243, 0.42, 0.4243, 0.42, 0.8788, 0.05241, 0.697, 0.05241, 0.5152, 0.05241, 0.3334, 0.05241, 0.1516, 0.05241, 0.697, 0.05241, 0.697, 0.05241, 0.8788, 0.05241, 0.8788, 0.05241, 0.5152, 0.05241, 0.5152, 0.05241, 0.697, 0.05241, 0.697, 0.05241, 0.3334, 0.05241, 0.3334, 0.05241, 0.5152, 0.05241, 0.5152, 0.05241, 0.1516, 0.05241, 0.1516, 0.05241, 0.3334, 0.05241, 0.3334, 0.05241, 0.8788, 0.05241, 0.8788, 0.05241, 0.1516, 0.05241, 0.1516, 0.05241, 0.3333, 0.1575, 0.303, 0.2099, 0.2425, 0.2099, 0.2122, 0.1575, 0.2425, 0.105, 0.303, 0.2099, 0.303, 0.2099, 0.3333, 0.1575, 0.3333, 0.1575, 0.2425, 0.2099, 0.2425, 0.2099, 0.303, 0.2099, 0.303, 0.2099, 0.2122, 0.1575, 0.2122, 0.1575, 0.2425, 0.2099, 0.2425, 0.2099, 0.2425, 0.105, 0.2425, 0.105, 0.2122, 0.1575, 0.2122, 0.1575, 0.3333, 0.1575, 0.3333, 0.1575, 0.2425, 0.105, 0.2425, 0.105, 0.9697, 0.105, 0.1514, 0.1575, 0.1212, 0.2099, 0.06065, 0.2099, 0.9395, 0.1575, 0.1514, 0.1575, 0.1514, 0.1575, 0.9697, 0.105, 0.9697, 0.105, 0.1212, 0.2099, 0.1212, 0.2099, 0.1514, 0.1575, 0.1514, 0.1575, 0.06065, 0.2099, 0.06065, 0.2099, 0.1212, 0.2099, 0.1212, 0.2099, 0.9395, 0.1575, 0.9395, 0.1575, 0.06065, 0.2099, 0.06065, 0.2099, 0.9697, 0.105, 0.9697, 0.105, 0.9395, 0.1575, 0.9395, 0.1575, 0.7879, 0.105, 0.8787, 0.1575, 0.8484, 0.2099, 0.7879, 0.2099, 0.7577, 0.1575, 0.8787, 0.1575, 0.8787, 0.1575, 0.7879, 0.105, 0.7879, 0.105, 0.8484, 0.2099, 0.8484, 0.2099, 0.8787, 0.1575, 0.8787, 0.1575, 0.7879, 0.2099, 0.7879, 0.2099, 0.8484, 0.2099, 0.8484, 0.2099, 0.7577, 0.1575, 0.7577, 0.1575, 0.7879, 0.2099, 0.7879, 0.2099, 0.7879, 0.105, 0.7879, 0.105, 0.7577, 0.1575, 0.7577, 0.1575, 0.6061, 0.105, 0.6969, 0.1575, 0.6666, 0.2099, 0.6061, 0.2099, 0.5758, 0.1575, 0.6969, 0.1575, 0.6969, 0.1575, 0.6061, 0.105, 0.6061, 0.105, 0.6666, 0.2099, 0.6666, 0.2099, 0.6969, 0.1575, 0.6969, 0.1575, 0.6061, 0.2099, 0.6061, 0.2099, 0.6666, 0.2099, 0.6666, 0.2099, 0.5758, 0.1575, 0.5758, 0.1575, 0.6061, 0.2099, 0.6061, 0.2099, 0.6061, 0.105, 0.6061, 0.105, 0.5758, 0.1575, 0.5758, 0.1575, 0.394, 0.1575, 0.4243, 0.105, 0.5151, 0.1575, 0.4848, 0.2099, 0.4243, 0.2099, 0.4243, 0.105, 0.4243, 0.105, 0.394, 0.1575, 0.394, 0.1575, 0.5151, 0.1575, 0.5151, 0.1575, 0.4243, 0.105, 0.4243, 0.105, 0.4848, 0.2099, 0.4848, 0.2099, 0.5151, 0.1575, 0.5151, 0.1575, 0.4243, 0.2099, 0.4243, 0.2099, 0.4848, 0.2099, 0.4848, 0.2099, 0.394, 0.1575, 0.394, 0.1575, 0.4243, 0.2099, 0.4243, 0.2099, 0.1516, 0.2625, 0.2121, 0.2625, 0.2423, 0.3149, 0.2121, 0.3673, 0.1213, 0.3149, 0.2121, 0.2625, 0.2121, 0.2625, 0.1516, 0.2625, 0.1516, 0.2625, 0.2423, 0.3149, 0.2423, 0.3149, 0.2121, 0.2625, 0.2121, 0.2625, 0.2121, 0.3673, 0.2121, 0.3673, 0.2423, 0.3149, 0.2423, 0.3149, 0.1213, 0.3149, 0.1213, 0.3149, 0.2121, 0.3673, 0.2121, 0.3673, 0.1516, 0.2625, 0.1516, 0.2625, 0.1213, 0.3149, 0.1213, 0.3149, 0.8788, 0.2625, 0.9394, 0.2625, 0.06052, 0.3149, 0.03026, 0.3673, 0.8486, 0.3149, 0.9394, 0.2625, 0.9394, 0.2625, 0.8788, 0.2625, 0.8788, 0.2625, 0.06052, 0.3149, 0.06052, 0.3149, 0.9394, 0.2625, 0.9394, 0.2625, 0.03026, 0.3673, 0.03026, 0.3673, 0.06052, 0.3149, 0.06052, 0.3149, 0.8486, 0.3149, 0.8486, 0.3149, 0.03026, 0.3673, 0.03026, 0.3673, 0.8788, 0.2625, 0.8788, 0.2625, 0.8486, 0.3149, 0.8486, 0.3149, 0.697, 0.2625, 0.7575, 0.2625, 0.7878, 0.3149, 0.7575, 0.3673, 0.6668, 0.3149, 0.7575, 0.2625, 0.7575, 0.2625, 0.697, 0.2625, 0.697, 0.2625, 0.7878, 0.3149, 0.7878, 0.3149, 0.7575, 0.2625, 0.7575, 0.2625, 0.7575, 0.3673, 0.7575, 0.3673, 0.7878, 0.3149, 0.7878, 0.3149, 0.6668, 0.3149, 0.6668, 0.3149, 0.7575, 0.3673, 0.7575, 0.3673, 0.697, 0.2625, 0.697, 0.2625, 0.6668, 0.3149, 0.6668, 0.3149, 0.5152, 0.2625, 0.5757, 0.2625, 0.606, 0.3149, 0.5757, 0.3673, 0.4849, 0.3149, 0.5757, 0.2625, 0.5757, 0.2625, 0.5152, 0.2625, 0.5152, 0.2625, 0.606, 0.3149, 0.606, 0.3149, 0.5757, 0.2625, 0.5757, 0.2625, 0.5757, 0.3673, 0.5757, 0.3673, 0.606, 0.3149, 0.606, 0.3149, 0.4849, 0.3149, 0.4849, 0.3149, 0.5757, 0.3673, 0.5757, 0.3673, 0.5152, 0.2625, 0.5152, 0.2625, 0.4849, 0.3149, 0.4849, 0.3149, 0.3334, 0.2625, 0.3939, 0.2625, 0.4242, 0.3149, 0.3939, 0.3673, 0.3031, 0.3149, 0.3939, 0.2625, 0.3939, 0.2625, 0.3334, 0.2625, 0.3334, 0.2625, 0.4242, 0.3149, 0.4242, 0.3149, 0.3939, 0.2625, 0.3939, 0.2625, 0.3939, 0.3673, 0.3939, 0.3673, 0.4242, 0.3149, 0.4242, 0.3149, 0.3031, 0.3149, 0.3031, 0.3149, 0.3939, 0.3673, 0.3939, 0.3673, 0.3334, 0.2625, 0.3334, 0.2625, 0.3031, 0.3149, 0.3031, 0.3149, 0.1212, 0.42, 0.303, 0.42, 0.4848, 0.42, 0.6666, 0.42, 0.8484, 0.42, 0.303, 0.42, 0.303, 0.42, 0.1212, 0.42, 0.1212, 0.42, 0.4848, 0.42, 0.4848, 0.42, 0.303, 0.42, 0.303, 0.42, 0.6666, 0.42, 0.6666, 0.42, 0.4848, 0.42, 0.4848, 0.42, 0.8484, 0.42, 0.8484, 0.42, 0.6666, 0.42, 0.6666, 0.42, 0.1212, 0.42, 0.1212, 0.42, 0.8484, 0.42, 0.8484, 0.42, 0.8788, 0.05241, 0.9394, 0.05241, 0.9697, 0.105, 0.9395, 0.1575, 0.8787, 0.1575, 0.8484, 0.105, 0.9394, 0.05241, 0.9394, 0.05241, 0.8788, 0.05241, 0.8788, 0.05241, 0.9697, 0.105, 0.9697, 0.105, 0.9394, 0.05241, 0.9394, 0.05241, 0.9395, 0.1575, 0.9395, 0.1575, 0.9697, 0.105, 0.9697, 0.105, 0.8787, 0.1575, 0.8787, 0.1575, 0.9395, 0.1575, 0.9395, 0.1575, 0.8484, 0.105, 0.8484, 0.105, 0.8787, 0.1575, 0.8787, 0.1575, 0.8788, 0.05241, 0.8788, 0.05241, 0.8484, 0.105, 0.8484, 0.105])
me_icosphere.materials.append(mat_white)
me_icosphere.materials.append(mat_black)
me_icosphere.update()

# ---- objects
ob_icosphere = bpy.data.objects.new('Icosphere', me_icosphere)

# ---- transforms, parenting, visibility, modifiers, constraints
ob_icosphere.location = (0.0, 0.0, 0.0)
_m = ob_icosphere.modifiers.new('Subdivision', 'SUBSURF')
_m.subdivision_type = 'SIMPLE'
_m.levels = 2
_m = ob_icosphere.modifiers.new('Cast', 'CAST')
_m.factor = 0.9

# ---- collection membership
col_collection.objects.link(ob_icosphere)

# ---- scene / render settings (as saved in the file)
scene.frame_start = 1; scene.frame_end = 250; scene.frame_set(1)
scene.render.engine = 'BLENDER_EEVEE_NEXT'
scene.cycles.sampling_pattern = 'TABULATED_SOBOL'
scene.cycles.use_light_tree = False
scene.view_settings.view_transform = 'Filmic'
bpy.context.view_layer.update()

# ---- added for rendering (the .blend has no active camera and no usable light): camera, sun
cam_auto = bpy.data.cameras.new('AutoCamera')
cam_auto.lens = 50.0
cam_auto.sensor_width = 36.0
cam_auto.clip_end = 2435.77
ob_auto_camera = bpy.data.objects.new('AutoCamera', cam_auto)
scene.collection.objects.link(ob_auto_camera)
ob_auto_camera.location = (138.791, -166.549, 111.033)
ob_auto_camera.rotation_euler = (1.09748, -7.21219e-08, 0.694738)
scene.camera = ob_auto_camera
light_auto_sun = bpy.data.lights.new('AutoSun', 'SUN')
light_auto_sun.energy = 3.0
light_auto_sun.angle = 0.0523599
ob_auto_sun = bpy.data.objects.new('AutoSun', light_auto_sun)
scene.collection.objects.link(ob_auto_sun)
ob_auto_sun.rotation_euler = (0.872665, 0.174533, 0.523599)
bpy.context.view_layer.update()
